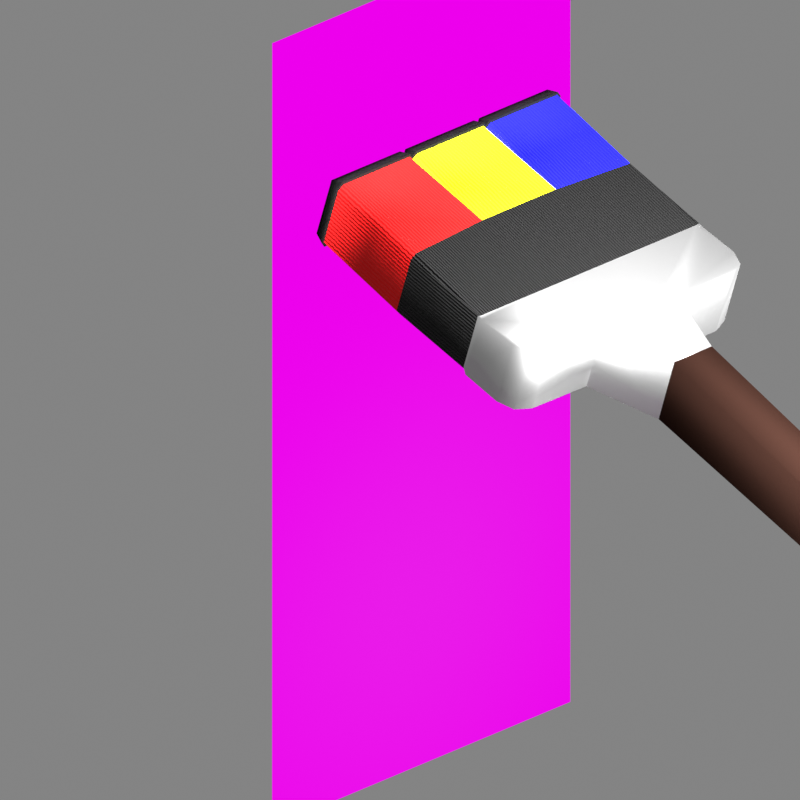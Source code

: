 # Source: Brush.blend  (saved by Blender 2.83.18; exported with 4.5.12 LTS)
import bpy
from mathutils import Matrix  # noqa: F401  (used for matrix-valued properties, if any)

bpy.ops.wm.read_factory_settings(use_empty=True)
scene = bpy.context.scene
scene.name = 'Scene'

# ---- collections
col_scene = bpy.data.collections.new('Scene'); scene.collection.children.link(col_scene)
col_objects = bpy.data.collections.new('Objects'); scene.collection.children.link(col_objects)
col_reference = bpy.data.collections.new('Reference'); scene.collection.children.link(col_reference)
col_archive = bpy.data.collections.new('Archive'); scene.collection.children.link(col_archive)

# ---- images (referenced by path relative to the original .blend; pixels are not part of the script)
import os
ASSET_DIR = os.environ.get("B2B_ASSET_DIR", "")  # directory of the original .blend (textures are referenced by path, not embedded)
HERE = os.path.dirname(os.path.abspath(__file__))  # packed textures are extracted next to this script under _unpacked/

def load_image(name, relpath, width, height, colorspace="sRGB"):
    """Load a texture the original file referenced (path relative to the .blend, or extracted next to this script)."""
    p = next((c for c in (os.path.join(HERE, relpath), os.path.join(ASSET_DIR, relpath)) if relpath and os.path.exists(c)), "")
    if p:
        img = bpy.data.images.load(p, check_existing=True)
        img.name = name
    else:  # same state as the original file: an image datablock whose file is absent (Cycles renders it pink)
        img = bpy.data.images.new(name, width, height)
        img.source = "FILE"
        img.filepath = "//" + (relpath or name)
    img.colorspace_settings.name = colorspace
    return img
img_splatter = load_image('splatter', 'textures/splatter.png', 1024, 1024, 'sRGB')
img_colors_png = load_image('colors.png', 'textures/colors.png', 1024, 1024, 'sRGB')

# ---- materials (node trees are filled in below, after node groups)
mat_handle = bpy.data.materials.new('Handle')
mat_handle.diffuse_color = (0.8, 0.1806, 0.03364, 1.0)
mat_connector = bpy.data.materials.new('Connector')
mat_connector.metallic = 0.7
mat_brush_base = bpy.data.materials.new('Brush.Base')
mat_brush_base.diffuse_color = (0.02365, 0.02365, 0.02365, 1.0)
mat_brush_base.roughness = 1.0
mat_brush_red = bpy.data.materials.new('Brush.Red')
mat_brush_red.diffuse_color = (0.8, 0.0008699, 0.0, 1.0)
mat_brush_red.roughness = 1.0
mat_brush_yellow = bpy.data.materials.new('Brush.Yellow')
mat_brush_yellow.diffuse_color = (0.7926, 0.8, 0.002282, 1.0)
mat_brush_yellow.roughness = 1.0
mat_brush_blue = bpy.data.materials.new('Brush.Blue')
mat_brush_blue.diffuse_color = (0.002544, 0.0, 0.8, 1.0)
mat_brush_blue.roughness = 1.0
mat_canvas = bpy.data.materials.new('Canvas')
mat_canvas.alpha_threshold = 0.6812
mat_canvas.diffuse_color = (1.0, 1.0, 1.0, 1.0)

# ---- material node trees
mat_handle.use_nodes = True; mat_handle.node_tree.nodes.clear()
_N = mat_handle.node_tree.nodes; _L = mat_handle.node_tree.links
n0 = _N.new('ShaderNodeBsdfPrincipled'); n0.name = 'Principled BSDF'; n0.location = (10, 300)
n0.distribution = 'GGX'
n0.subsurface_method = 'BURLEY'
n0.inputs[0].default_value = (0.01066, 0.004704, 0.003405, 1.0)
n0.inputs[2].default_value = 1.0
n0.inputs[3].default_value = 1.45
n0.inputs[13].default_value = 0.0
n0.inputs[27].default_value = (0.0, 0.0, 0.0, 1.0)
n0.inputs[28].default_value = 1.0
n1 = _N.new('ShaderNodeOutputMaterial'); n1.name = 'Material Output'; n1.location = (300, 300)
n1.target = 'CYCLES'
n2 = _N.new('ShaderNodeOutputMaterial'); n2.name = 'Material Output.001'; n2.location = (0, 0)
n2.target = 'EEVEE'
n3 = _N.new('ShaderNodeMixShader'); n3.name = 'Mix Shader'; n3.location = (0, 0)
n3.label = 'Disable Shadow'
n3.hide = True
n4 = _N.new('ShaderNodeLightPath'); n4.name = 'Light Path'; n4.location = (0, 0)
n4.hide = True
n5 = _N.new('ShaderNodeBsdfTransparent'); n5.name = 'Transparent BSDF'; n5.location = (0, 0)
n5.hide = True
_L.new(n0.outputs[0], n1.inputs[0])
_L.new(n0.outputs[0], n3.inputs[1])
_L.new(n3.outputs[0], n2.inputs[0])
_L.new(n4.outputs[1], n3.inputs[0])
_L.new(n5.outputs[0], n3.inputs[2])
n1.is_active_output = True
mat_connector.use_nodes = True; mat_connector.node_tree.nodes.clear()
_N = mat_connector.node_tree.nodes; _L = mat_connector.node_tree.links
n0 = _N.new('ShaderNodeBsdfPrincipled'); n0.name = 'Principled BSDF'; n0.location = (10, 300)
n0.distribution = 'GGX'
n0.subsurface_method = 'BURLEY'
n0.inputs[1].default_value = 1.0
n0.inputs[3].default_value = 1.45
n0.inputs[27].default_value = (0.0, 0.0, 0.0, 1.0)
n0.inputs[28].default_value = 1.0
n1 = _N.new('ShaderNodeOutputMaterial'); n1.name = 'Material Output'; n1.location = (300, 300)
n1.target = 'CYCLES'
n2 = _N.new('ShaderNodeOutputMaterial'); n2.name = 'Material Output.001'; n2.location = (0, 0)
n2.target = 'EEVEE'
n3 = _N.new('ShaderNodeMixShader'); n3.name = 'Mix Shader'; n3.location = (0, 0)
n3.label = 'Disable Shadow'
n3.hide = True
n4 = _N.new('ShaderNodeLightPath'); n4.name = 'Light Path'; n4.location = (0, 0)
n4.hide = True
n5 = _N.new('ShaderNodeBsdfTransparent'); n5.name = 'Transparent BSDF'; n5.location = (0, 0)
n5.hide = True
_L.new(n0.outputs[0], n1.inputs[0])
_L.new(n0.outputs[0], n3.inputs[1])
_L.new(n3.outputs[0], n2.inputs[0])
_L.new(n4.outputs[1], n3.inputs[0])
_L.new(n5.outputs[0], n3.inputs[2])
n1.is_active_output = True
mat_brush_base.use_nodes = True; mat_brush_base.node_tree.nodes.clear()
_N = mat_brush_base.node_tree.nodes; _L = mat_brush_base.node_tree.links
n0 = _N.new('ShaderNodeBsdfPrincipled'); n0.name = 'Principled BSDF'; n0.location = (74, 125)
n0.distribution = 'GGX'
n0.subsurface_method = 'BURLEY'
n0.inputs[0].default_value = (0.004043, 0.004043, 0.004043, 1.0)
n0.inputs[2].default_value = 0.9
n0.inputs[3].default_value = 1.45
n0.inputs[27].default_value = (0.0, 0.0, 0.0, 1.0)
n0.inputs[28].default_value = 1.0
n1 = _N.new('ShaderNodeTexCoord'); n1.name = 'Texture Coordinate'; n1.location = (-800, -140)
n2 = _N.new('ShaderNodeTexWave'); n2.name = 'Wave Texture'; n2.location = (-320, -140)
n2.bands_direction = 'Y'
n2.inputs[1].default_value = 72.0
n2.inputs[2].default_value = 1.0
n2.inputs[5].default_value = 0.0
n3 = _N.new('ShaderNodeMapping'); n3.name = 'Mapping'; n3.location = (-600, -140)
n3.width = 240
n4 = _N.new('ShaderNodeBump'); n4.name = 'Bump'; n4.location = (-120, -260)
n4.inputs[1].default_value = 1.0
n4.inputs[2].default_value = 1.0
n5 = _N.new('ShaderNodeOutputMaterial'); n5.name = 'Material Output'; n5.location = (360, 120)
n5.target = 'CYCLES'
n6 = _N.new('ShaderNodeOutputMaterial'); n6.name = 'Material Output.001'; n6.location = (0, 0)
n6.target = 'EEVEE'
n7 = _N.new('ShaderNodeMixShader'); n7.name = 'Mix Shader'; n7.location = (0, 0)
n7.label = 'Disable Shadow'
n7.hide = True
n8 = _N.new('ShaderNodeLightPath'); n8.name = 'Light Path'; n8.location = (0, 0)
n8.hide = True
n9 = _N.new('ShaderNodeBsdfTransparent'); n9.name = 'Transparent BSDF'; n9.location = (0, 0)
n9.hide = True
_L.new(n3.outputs[0], n2.inputs[0])
_L.new(n1.outputs[2], n3.inputs[0])
_L.new(n2.outputs[1], n4.inputs[3])
_L.new(n4.outputs[0], n0.inputs[5])
_L.new(n0.outputs[0], n5.inputs[0])
_L.new(n0.outputs[0], n7.inputs[1])
_L.new(n7.outputs[0], n6.inputs[0])
_L.new(n8.outputs[1], n7.inputs[0])
_L.new(n9.outputs[0], n7.inputs[2])
n5.is_active_output = True
mat_brush_red.use_nodes = True; mat_brush_red.node_tree.nodes.clear()
_N = mat_brush_red.node_tree.nodes; _L = mat_brush_red.node_tree.links
n0 = _N.new('ShaderNodeBsdfPrincipled'); n0.name = 'Principled BSDF'; n0.location = (10, 300)
n0.distribution = 'GGX'
n0.subsurface_method = 'BURLEY'
n0.inputs[0].default_value = (1.0, 0.0, 0.0, 1.0)
n0.inputs[2].default_value = 0.9
n0.inputs[3].default_value = 1.45
n0.inputs[27].default_value = (0.0, 0.0, 0.0, 1.0)
n0.inputs[28].default_value = 1.0
n1 = _N.new('ShaderNodeTexCoord'); n1.name = 'Texture Coordinate'; n1.location = (-860, 20)
n2 = _N.new('ShaderNodeTexWave'); n2.name = 'Wave Texture'; n2.location = (-380, 20)
n2.bands_direction = 'Y'
n2.inputs[1].default_value = 72.0
n2.inputs[2].default_value = 1.0
n2.inputs[5].default_value = 0.0
n3 = _N.new('ShaderNodeMapping'); n3.name = 'Mapping'; n3.location = (-680, 20)
n3.width = 240
n3.inputs[3].default_value = (0.39, 0.39, 0.39)
n4 = _N.new('ShaderNodeBump'); n4.name = 'Bump'; n4.location = (-180, -100)
n4.inputs[0].default_value = 0.3
n4.inputs[1].default_value = 1.0
n4.inputs[2].default_value = 1.0
n5 = _N.new('ShaderNodeOutputMaterial'); n5.name = 'Material Output'; n5.location = (300, 300)
n5.target = 'CYCLES'
n6 = _N.new('ShaderNodeOutputMaterial'); n6.name = 'Material Output.001'; n6.location = (0, 0)
n6.target = 'EEVEE'
n7 = _N.new('ShaderNodeMixShader'); n7.name = 'Mix Shader'; n7.location = (0, 0)
n7.label = 'Disable Shadow'
n7.hide = True
n8 = _N.new('ShaderNodeLightPath'); n8.name = 'Light Path'; n8.location = (0, 0)
n8.hide = True
n9 = _N.new('ShaderNodeBsdfTransparent'); n9.name = 'Transparent BSDF'; n9.location = (0, 0)
n9.hide = True
_L.new(n0.outputs[0], n5.inputs[0])
_L.new(n3.outputs[0], n2.inputs[0])
_L.new(n1.outputs[2], n3.inputs[0])
_L.new(n2.outputs[1], n4.inputs[3])
_L.new(n4.outputs[0], n0.inputs[5])
_L.new(n0.outputs[0], n7.inputs[1])
_L.new(n7.outputs[0], n6.inputs[0])
_L.new(n8.outputs[1], n7.inputs[0])
_L.new(n9.outputs[0], n7.inputs[2])
n5.is_active_output = True
mat_brush_yellow.use_nodes = True; mat_brush_yellow.node_tree.nodes.clear()
_N = mat_brush_yellow.node_tree.nodes; _L = mat_brush_yellow.node_tree.links
n0 = _N.new('ShaderNodeTexCoord'); n0.name = 'Texture Coordinate'; n0.location = (-860, 20)
n1 = _N.new('ShaderNodeTexWave'); n1.name = 'Wave Texture'; n1.location = (-380, 20)
n1.bands_direction = 'Y'
n1.inputs[1].default_value = 72.0
n1.inputs[2].default_value = 1.0
n1.inputs[5].default_value = 0.0
n2 = _N.new('ShaderNodeMapping'); n2.name = 'Mapping'; n2.location = (-680, 20)
n2.width = 240
n2.inputs[3].default_value = (0.39, 0.39, 0.39)
n3 = _N.new('ShaderNodeBsdfPrincipled'); n3.name = 'Principled BSDF'; n3.location = (20, 300)
n3.distribution = 'GGX'
n3.subsurface_method = 'BURLEY'
n3.inputs[0].default_value = (0.8, 0.8, 0.0, 1.0)
n3.inputs[2].default_value = 0.9
n3.inputs[3].default_value = 1.45
n3.inputs[27].default_value = (0.0, 0.0, 0.0, 1.0)
n3.inputs[28].default_value = 1.0
n4 = _N.new('ShaderNodeBump'); n4.name = 'Bump'; n4.location = (-180, -100)
n4.inputs[0].default_value = 0.3
n4.inputs[1].default_value = 1.0
n4.inputs[2].default_value = 1.0
n5 = _N.new('ShaderNodeOutputMaterial'); n5.name = 'Material Output'; n5.location = (300, 300)
n5.target = 'CYCLES'
n6 = _N.new('ShaderNodeOutputMaterial'); n6.name = 'Material Output.001'; n6.location = (0, 0)
n6.target = 'EEVEE'
n7 = _N.new('ShaderNodeMixShader'); n7.name = 'Mix Shader'; n7.location = (0, 0)
n7.label = 'Disable Shadow'
n7.hide = True
n8 = _N.new('ShaderNodeLightPath'); n8.name = 'Light Path'; n8.location = (0, 0)
n8.hide = True
n9 = _N.new('ShaderNodeBsdfTransparent'); n9.name = 'Transparent BSDF'; n9.location = (0, 0)
n9.hide = True
_L.new(n3.outputs[0], n5.inputs[0])
_L.new(n2.outputs[0], n1.inputs[0])
_L.new(n0.outputs[2], n2.inputs[0])
_L.new(n1.outputs[1], n4.inputs[3])
_L.new(n4.outputs[0], n3.inputs[5])
_L.new(n3.outputs[0], n7.inputs[1])
_L.new(n7.outputs[0], n6.inputs[0])
_L.new(n8.outputs[1], n7.inputs[0])
_L.new(n9.outputs[0], n7.inputs[2])
n5.is_active_output = True
mat_brush_blue.use_nodes = True; mat_brush_blue.node_tree.nodes.clear()
_N = mat_brush_blue.node_tree.nodes; _L = mat_brush_blue.node_tree.links
n0 = _N.new('ShaderNodeOutputMaterial'); n0.name = 'Material Output'; n0.location = (300, 70)
n0.target = 'CYCLES'
n1 = _N.new('ShaderNodeBsdfPrincipled'); n1.name = 'Principled BSDF'; n1.location = (10, 300)
n1.distribution = 'GGX'
n1.subsurface_method = 'BURLEY'
n1.inputs[0].default_value = (0.0, 0.0, 1.0, 1.0)
n1.inputs[2].default_value = 0.9
n1.inputs[3].default_value = 1.45
n1.inputs[27].default_value = (0.0, 0.0, 0.0, 1.0)
n1.inputs[28].default_value = 1.0
n2 = _N.new('ShaderNodeTexCoord'); n2.name = 'Texture Coordinate'; n2.location = (-880, 40)
n3 = _N.new('ShaderNodeTexWave'); n3.name = 'Wave Texture'; n3.location = (-400, 40)
n3.bands_direction = 'Y'
n3.inputs[1].default_value = 72.0
n3.inputs[2].default_value = 1.0
n3.inputs[5].default_value = 0.0
n4 = _N.new('ShaderNodeMapping'); n4.name = 'Mapping'; n4.location = (-700, 40)
n4.width = 240
n4.inputs[3].default_value = (0.39, 0.39, 0.39)
n5 = _N.new('ShaderNodeBump'); n5.name = 'Bump'; n5.location = (-200, -100)
n5.inputs[0].default_value = 0.3
n5.inputs[1].default_value = 1.0
n5.inputs[2].default_value = 1.0
n6 = _N.new('ShaderNodeOutputMaterial'); n6.name = 'Material Output.001'; n6.location = (0, 0)
n6.target = 'EEVEE'
n7 = _N.new('ShaderNodeMixShader'); n7.name = 'Mix Shader'; n7.location = (0, 0)
n7.label = 'Disable Shadow'
n7.hide = True
n8 = _N.new('ShaderNodeLightPath'); n8.name = 'Light Path'; n8.location = (0, 0)
n8.hide = True
n9 = _N.new('ShaderNodeBsdfTransparent'); n9.name = 'Transparent BSDF'; n9.location = (0, 0)
n9.hide = True
_L.new(n1.outputs[0], n0.inputs[0])
_L.new(n4.outputs[0], n3.inputs[0])
_L.new(n2.outputs[2], n4.inputs[0])
_L.new(n3.outputs[1], n5.inputs[3])
_L.new(n5.outputs[0], n1.inputs[5])
_L.new(n1.outputs[0], n7.inputs[1])
_L.new(n7.outputs[0], n6.inputs[0])
_L.new(n8.outputs[1], n7.inputs[0])
_L.new(n9.outputs[0], n7.inputs[2])
n0.is_active_output = True
mat_canvas.use_nodes = True; mat_canvas.node_tree.nodes.clear()
_N = mat_canvas.node_tree.nodes; _L = mat_canvas.node_tree.links
n0 = _N.new('ShaderNodeTexCoord'); n0.name = 'Texture Coordinate.002'; n0.location = (-1260, 577)
n1 = _N.new('ShaderNodeMapping'); n1.name = 'Mapping.001'; n1.location = (-1070, 634)
n1.width = 240
n2 = _N.new('ShaderNodeTexImage'); n2.name = 'Image Texture'; n2.location = (-780, 880)
n2.image = img_splatter
n2.interpolation = 'Cubic'
n2.extension = 'CLIP'
n3 = _N.new('ShaderNodeTexImage'); n3.name = 'Image Texture.001'; n3.location = (-780, 580)
n3.image = img_colors_png
n3.interpolation = 'Cubic'
n4 = _N.new('ShaderNodeEmission'); n4.name = 'Emission'; n4.location = (-500, 580)
n4.inputs[1].default_value = 0.6
n5 = _N.new('ShaderNodeBsdfTransparent'); n5.name = 'Transparent BSDF'; n5.location = (-500, 420)
n6 = _N.new('ShaderNodeMixShader'); n6.name = 'Mix Shader'; n6.location = (-260, 580)
n7 = _N.new('ShaderNodeOutputMaterial'); n7.name = 'Material Output'; n7.location = (-60, 580)
n7.target = 'CYCLES'
n8 = _N.new('ShaderNodeOutputMaterial'); n8.name = 'Material Output.001'; n8.location = (0, 0)
n8.target = 'EEVEE'
n9 = _N.new('ShaderNodeMixShader'); n9.name = 'Mix Shader.001'; n9.location = (0, 0)
n9.label = 'Disable Shadow'
n9.hide = True
n10 = _N.new('ShaderNodeLightPath'); n10.name = 'Light Path'; n10.location = (0, 0)
n10.hide = True
n11 = _N.new('ShaderNodeBsdfTransparent'); n11.name = 'Transparent BSDF.001'; n11.location = (0, 0)
n11.hide = True
_L.new(n1.outputs[0], n2.inputs[0])
_L.new(n0.outputs[2], n1.inputs[0])
_L.new(n1.outputs[0], n3.inputs[0])
_L.new(n6.outputs[0], n7.inputs[0])
_L.new(n4.outputs[0], n6.inputs[1])
_L.new(n5.outputs[0], n6.inputs[2])
_L.new(n3.outputs[0], n4.inputs[0])
_L.new(n2.outputs[0], n6.inputs[0])
_L.new(n6.outputs[0], n9.inputs[1])
_L.new(n9.outputs[0], n8.inputs[0])
_L.new(n10.outputs[1], n9.inputs[0])
_L.new(n11.outputs[0], n9.inputs[2])
n7.is_active_output = True

# ---- world
world_world = bpy.data.worlds.new('World'); scene.world = world_world
world_world.use_nodes = True; world_world.node_tree.nodes.clear()
_N = world_world.node_tree.nodes; _L = world_world.node_tree.links
n0 = _N.new('ShaderNodeOutputWorld'); n0.name = 'World Output'; n0.location = (300, 300)
n1 = _N.new('ShaderNodeBackground'); n1.name = 'Background'; n1.location = (10, 300)
n1.inputs[0].default_value = (0.1622, 0.1622, 0.1622, 1.0)
_L.new(n1.outputs[0], n0.inputs[0])
n0.is_active_output = True
world_world.color = (0.05088, 0.05088, 0.05088)
world_world.use_sun_shadow = False
world_world.sun_shadow_jitter_overblur = 0.0

# ---- cameras
cam_camera_001 = bpy.data.cameras.new('Camera.001')
cam_camera_001.type = 'ORTHO'
cam_camera_001.ortho_scale = 8.0

# ---- lights
light_light_001 = bpy.data.lights.new('Light.001', 'AREA')
light_light_001.transmission_factor = 0.0
light_light_001.use_custom_distance = True
light_light_001.cutoff_distance = 8.65
light_light_001.energy = 2356.0
light_light_001.shadow_soft_size = 8.759
light_light_001.shadow_maximum_resolution = 0.006
light_light_001.use_absolute_resolution = True
light_light_001.shape = 'RECTANGLE'
light_light_001.size = 8.759
light_light_001.size_y = 4.099

# ---- meshes
me_cube = bpy.data.meshes.new('Cube')
me_cube.from_pydata([(-3.032, -0.32, -0.32), (-3.037, -0.32, 0.4384), (-3.032, 0.32, -0.32), (-3.037, 0.32, 0.4384), (0.5087, -0.32, -0.32), (0.5087, -0.32, 0.32), (0.5087, 0.32, -0.32), (0.5087, 0.32, 0.32), (-5.0, 0.6333, -0.4), (-5.0, -0.6333, -0.4), (-4.998, -0.6333, 0.3315), (-4.998, 0.6333, 0.3315), (-5.0, -1.9, -0.3384), (-5.0, -1.838, -0.4), (-4.938, -1.9, -0.4), (-4.998, -1.838, 0.3315), (-5.0, -1.9, 0.3384), (-4.936, -1.9, 0.3348), (-5.0, 1.9, 0.3384), (-4.998, 1.838, 0.3315), (-4.936, 1.9, 0.3348), (-5.0, 1.838, -0.4), (-5.0, 1.9, -0.3384), (-4.938, 1.9, -0.4), (-6.342, 0.6333, -0.4312), (-6.342, -0.6333, -0.4312), (-6.342, -0.6333, 0.3688), (-6.342, 0.6333, 0.3688), (-6.268, -1.9, -0.3696), (-6.268, 1.838, 0.3688), (-6.268, 1.838, -0.4312), (-6.268, 1.9, -0.3696), (-4.024, -0.2317, 0.3846), (-4.024, -0.646, 0.3846), (-4.024, 0.2317, 0.3846), (-4.024, 0.646, 0.3846), (-4.022, 0.2317, -0.3741), (-4.022, -0.2317, -0.3741), (-4.022, 0.646, -0.3919), (-4.022, -0.646, -0.3919), (-4.024, -1.578, -0.3829), (-4.347, -1.9, -0.387), (-4.119, -1.806, -0.3828), (-4.346, -1.9, 0.367), (-4.024, -1.578, 0.3846), (-4.118, -1.806, 0.3794), (-4.024, 1.578, 0.3846), (-4.346, 1.9, 0.367), (-4.118, 1.806, 0.3794), (-4.347, 1.9, -0.387), (-4.024, 1.578, -0.3829), (-4.119, 1.806, -0.3828), (-6.375, 0.6333, -0.3741), (-6.375, -0.6333, -0.3741), (-6.375, -0.6333, 0.3027), (-6.375, 0.6333, 0.3027), (-6.268, -1.838, -0.4312), (-6.268, -1.838, 0.3688), (-6.268, -1.9, 0.3072), (-6.268, 1.9, 0.3072), (-7.676, -0.5732, -0.3987), (-7.676, -0.5732, 0.4013), (-7.676, 0.5732, 0.4013), (-7.674, 0.6333, -0.3371), (-7.676, 0.5732, -0.3987), (-7.676, 0.6934, -0.3987), (-7.674, 0.6333, 0.3397), (-7.676, 0.6934, 0.4013), (-7.674, 1.838, 0.4013), (-7.674, 1.9, 0.3397), (-7.674, 1.9, -0.3371), (-7.674, 1.838, -0.3987), (-7.674, -0.6333, 0.3397), (-7.676, -0.6934, 0.4013), (-7.674, -0.6333, -0.3371), (-7.676, -0.6934, -0.3987), (-7.674, -1.838, -0.3987), (-7.674, -1.9, -0.3371), (-7.674, -1.9, 0.3397), (-7.674, -1.838, 0.4013), (-7.689, -0.5844, -0.4273), (-7.687, -0.6622, -0.3476), (-7.862, -0.587, -0.3535), (-7.862, -0.587, 0.3535), (-7.687, -0.6622, 0.3501), (-7.689, -0.5844, 0.4298), (-7.862, 0.587, 0.3535), (-7.689, 0.5844, 0.4298), (-7.687, 0.6622, 0.3501), (-7.862, 0.587, -0.3535), (-7.687, 0.6622, -0.3476), (-7.689, 0.5844, -0.4273), (-7.689, 0.6823, -0.4273), (-7.687, 0.6045, -0.3476), (-7.862, 0.6797, -0.3536), (-7.862, 0.6797, 0.3536), (-7.687, 0.6045, 0.3501), (-7.689, 0.6823, 0.4298), (-7.862, 1.854, 0.3536), (-7.687, 1.849, 0.43), (-7.687, 1.929, 0.3504), (-7.862, 1.854, -0.3536), (-7.687, 1.929, -0.3479), (-7.687, 1.849, -0.4275), (-7.689, -0.6823, 0.4298), (-7.687, -0.6045, 0.3501), (-7.862, -0.6797, 0.3536), (-7.862, -0.6797, -0.3536), (-7.687, -0.6045, -0.3476), (-7.689, -0.6823, -0.4273), (-7.862, -1.854, -0.3536), (-7.687, -1.849, -0.4275), (-7.687, -1.929, -0.3479), (-7.862, -1.854, 0.3536), (-7.687, -1.929, 0.3504), (-7.687, -1.849, 0.43), (-7.009, -0.6634, -0.415), (-7.025, -0.6333, -0.3556), (-7.009, -0.6634, 0.385), (-7.025, -0.6333, 0.3212), (-6.971, -1.9, -0.3534), (-6.971, -1.838, -0.415), (-6.971, -1.838, 0.385), (-6.971, -1.9, 0.3234), (-7.009, 0.6634, 0.385), (-7.025, 0.6333, 0.3212), (-7.009, 0.6634, -0.415), (-6.971, 1.9, 0.3234), (-6.971, 1.838, 0.385), (-6.971, 1.838, -0.415), (-6.971, 1.9, -0.3534), (-7.009, -0.6033, 0.385), (-7.009, -0.6033, -0.415), (-7.009, 0.6033, 0.385), (-7.009, 0.6033, -0.415), (-7.025, 0.6333, -0.3556)], [], [(0, 1, 33, 39), (2, 3, 7, 6), (6, 7, 5, 4), (4, 5, 1, 0), (2, 6, 4, 0), (7, 3, 1, 5), (3, 2, 38, 35), (1, 3, 34, 32), (2, 0, 37, 36), (38, 36, 8, 21, 23, 49, 51, 50), (33, 32, 10, 15, 17, 43, 45, 44), (9, 13, 56, 25), (11, 19, 29, 27), (15, 10, 26, 57), (21, 8, 24, 30), (11, 34, 35, 46, 48, 47, 20, 19), (1, 32, 33), (18, 22, 31, 59), (2, 36, 38), (9, 37, 39, 40, 42, 41, 14, 13), (8, 9, 25, 24), (10, 11, 27, 26), (12, 13, 14), (15, 16, 17), (18, 19, 20), (21, 22, 23), (31, 22, 21, 30), (29, 19, 18, 59), (12, 28, 56, 13), (58, 16, 15, 57), (12, 16, 58, 28), (39, 37, 0), (32, 34, 11, 10), (35, 38, 50, 46), (36, 37, 9, 8), (35, 34, 3), (41, 43, 17, 16, 12, 14), (47, 49, 23, 22, 18, 20), (40, 44, 45, 42), (42, 45, 43, 41), (46, 50, 51, 48), (48, 51, 49, 47), (39, 33, 44, 40), (135, 63, 66, 125), (132, 60, 64, 134), (133, 62, 61, 131), (121, 76, 75, 116), (118, 73, 79, 122), (126, 65, 71, 129), (123, 78, 77, 120), (117, 74, 72, 119), (130, 70, 69, 127), (128, 68, 67, 124), (64, 60, 80, 91), (63, 64, 91, 90), (63, 66, 96, 93), (79, 73, 104, 115), (73, 72, 105, 104), (76, 77, 112, 111), (66, 67, 97, 96), (66, 63, 90, 88), (71, 65, 92, 103), (77, 78, 114, 112), (60, 74, 81, 80), (70, 71, 103, 102), (62, 66, 88, 87), (61, 62, 87, 85), (69, 70, 102, 100), (74, 75, 109, 108), (131, 61, 72, 119), (132, 25, 53, 117), (125, 66, 62, 133), (134, 64, 63, 135), (75, 76, 111, 109), (74, 72, 84, 81), (65, 63, 93, 92), (78, 79, 115, 114), (124, 67, 66, 125), (126, 24, 52, 135), (127, 69, 68, 128), (129, 71, 70, 130), (67, 68, 99, 97), (68, 69, 100, 99), (72, 61, 85, 84), (72, 74, 108, 105), (116, 75, 74, 117), (118, 26, 54, 119), (120, 77, 76, 121), (122, 79, 78, 123), (94, 95, 98, 101), (106, 107, 110, 113), (82, 83, 86, 89), (81, 82, 80), (84, 85, 83), (87, 88, 86), (90, 91, 89), (93, 94, 92), (96, 97, 95), (99, 100, 98), (102, 103, 101), (105, 106, 104), (108, 109, 107), (111, 112, 110), (114, 115, 113), (83, 82, 81, 84), (86, 83, 85, 87), (89, 86, 88, 90), (82, 89, 91, 80), (95, 94, 93, 96), (98, 95, 97, 99), (101, 98, 100, 102), (94, 101, 103, 92), (107, 106, 105, 108), (110, 107, 109, 111), (113, 110, 112, 114), (106, 113, 115, 104), (57, 122, 123, 58), (28, 120, 121, 56), (73, 118, 119, 72), (25, 116, 117, 53), (53, 117, 119, 54), (58, 123, 120, 28), (26, 118, 122, 57), (56, 121, 116, 25), (30, 129, 130, 31), (59, 127, 128, 29), (65, 126, 135, 63), (27, 124, 125, 55), (29, 128, 124, 27), (31, 130, 127, 59), (55, 125, 135, 52), (24, 126, 129, 30), (24, 134, 135, 52), (55, 125, 133, 27), (60, 132, 117, 74), (26, 131, 119, 54), (27, 133, 131, 26), (25, 132, 134, 24)])
me_cube.polygons.foreach_set('use_smooth', [True] * 138)
me_cube.polygons.foreach_set('material_index', [1, 0, 0, 0, 0, 0, 1, 1, 1, 1, 1, 2, 2, 2, 2, 1, 1, 2, 1, 1, 2, 2, 1, 1, 1, 1, 2, 2, 2, 2, 2, 1, 1, 1, 1, 1, 1, 1, 1, 1, 1, 1, 1, 4, 4, 4, 3, 3, 5, 3, 3, 5, 5, 2, 2, 2, 2, 2, 2, 2, 2, 2, 2, 2, 2, 2, 2, 2, 2, 4, 4, 4, 4, 2, 2, 2, 2, 5, 5, 5, 5, 2, 2, 2, 2, 3, 3, 3, 3, 2, 2, 2, 2, 2, 2, 2, 2, 2, 2, 2, 2, 2, 2, 2, 2, 2, 2, 2, 2, 2, 2, 2, 2, 2, 2, 2, 3, 3, 3, 3, 3, 3, 3, 3, 5, 5, 5, 5, 5, 5, 5, 5, 4, 4, 4, 4, 4, 4])
_uv = me_cube.uv_layers.new(name='UVMap')
_uv.uv.foreach_set('vector', [0.375, 1.0, 0.625, 1.0, 0.625, 1.0, 0.375, 1.0, 0.375, 0.25, 0.625, 0.25, 0.625, 0.5, 0.375, 0.5, 0.375, 0.5, 0.625, 0.5, 0.625, 0.75, 0.375, 0.75, 0.375, 0.75, 0.625, 0.75, 0.625, 1.0, 0.375, 1.0, 0.125, 0.5, 0.375, 0.5, 0.375, 0.75, 0.125, 0.75, 0.625, 0.5, 0.875, 0.5, 0.875, 0.75, 0.625, 0.75, 0.625, 0.25, 0.375, 0.25, 0.375, 0.25, 0.625, 0.25, 0.875, 0.75, 0.875, 0.5, 0.875, 0.5, 0.875, 0.75, 0.125, 0.5, 0.125, 0.75, 0.125, 0.75, 0.125, 0.5, 0.125, 0.5, 0.125, 0.5, 0.125, 0.5, 0.125, 0.5, 0.125, 0.5, 0.125, 0.5, 0.2917, 0.3333, 0.125, 0.5, 0.875, 0.75, 0.875, 0.75, 0.875, 0.75, 0.875, 0.75, 0.875, 0.75, 0.875, 0.75, 0.7072, 0.9167, 0.875, 0.75, 0.0004122, 0.7174, 0.0004119, 0.5844, 0.9948, 0.5844, 0.9948, 0.7174, 0.0004124, 0.2174, 0.0004123, 0.08438, 0.9948, 0.08438, 0.9948, 0.2174, 0.0004118, 0.4904, 0.0004119, 0.3573, 0.9948, 0.3573, 0.9948, 0.4904, 0.0004122, 0.9904, 0.0004119, 0.8573, 0.9948, 0.8573, 0.9948, 0.9904, 0.875, 0.5, 0.875, 0.5, 0.875, 0.5, 0.875, 0.5, 0.7072, 0.3333, 0.875, 0.5, 0.875, 0.5, 0.875, 0.5, 0.875, 0.75, 0.875, 0.75, 0.875, 0.75, 0.0004124, 0.07476, 0.0004124, 2.573e-05, 0.9948, 2.572e-05, 0.9948, 0.07476, 0.125, 0.5, 0.125, 0.5, 0.125, 0.5, 0.125, 0.75, 0.125, 0.75, 0.125, 0.75, 0.125, 0.75, 0.2917, 0.9167, 0.125, 0.75, 0.125, 0.75, 0.125, 0.75, 0.0004119, 0.8573, 0.0004122, 0.7174, 0.9948, 0.7174, 0.9948, 0.8573, 0.0004119, 0.3573, 0.0004124, 0.2174, 0.9948, 0.2174, 0.9948, 0.3573, 0.3943, 1.0, 0.375, 1.0, 0.375, 1.0, 0.875, 0.75, 0.875, 0.75, 0.875, 0.75, 0.6057, 0.25, 0.625, 0.25, 0.625, 0.25, 0.125, 0.5, 0.125, 0.5, 0.125, 0.5, 0.9948, 1.0, 0.0004122, 1.0, 0.0004122, 0.9904, 0.9948, 0.9904, 0.9948, 0.08438, 0.0004123, 0.08438, 0.0004124, 0.07476, 0.9948, 0.07476, 0.0004118, 0.5747, 0.9948, 0.5747, 0.9948, 0.5844, 0.0004119, 0.5844, 0.9948, 0.5, 0.0004116, 0.5, 0.0004118, 0.4904, 0.9948, 0.4904, 0.0004118, 0.5747, 0.0004116, 0.5, 0.9948, 0.5, 0.9948, 0.5747, 0.125, 0.75, 0.125, 0.75, 0.125, 0.75, 0.875, 0.75, 0.875, 0.5, 0.875, 0.5, 0.875, 0.75, 0.625, 0.25, 0.375, 0.25, 0.375, 0.25, 0.625, 0.25, 0.125, 0.5, 0.125, 0.75, 0.125, 0.75, 0.125, 0.5, 0.875, 0.5, 0.875, 0.5, 0.875, 0.5, 0.375, 1.0, 0.625, 1.0, 0.625, 1.0, 0.6057, 1.0, 0.3943, 1.0, 0.375, 1.0, 0.625, 0.25, 0.375, 0.25, 0.375, 0.25, 0.3943, 0.25, 0.6057, 0.25, 0.625, 0.25, 0.375, 1.0, 0.625, 1.0, 0.7072, 0.9167, 0.2917, 0.9167, 0.2917, 0.9167, 0.7072, 0.9167, 0.625, 1.0, 0.375, 1.0, 0.625, 0.25, 0.375, 0.25, 0.2917, 0.3333, 0.7072, 0.3333, 0.7072, 0.3333, 0.2917, 0.3333, 0.375, 0.25, 0.625, 0.25, 0.375, 1.0, 0.625, 1.0, 0.625, 1.0, 0.375, 1.0, 0.4877, 0.02507, 0.9755, 0.02507, 0.9755, 0.2137, 0.4877, 0.2137, 0.4877, 0.7387, 0.9755, 0.7387, 0.9755, 1.0, 0.4877, 1.0, 0.4877, 0.2387, 0.9755, 0.2387, 0.9755, 0.5, 0.4877, 0.5, 0.4877, 0.7105, 0.9755, 0.7105, 0.9755, 1.0, 0.4877, 1.0, 0.4877, 0.2112, 0.9755, 0.2112, 0.9755, 0.5007, 0.4877, 0.5007, 0.4877, 0.7105, 0.9755, 0.7105, 0.9755, 1.0, 0.4877, 1.0, 0.4877, 0.5222, 0.9755, 0.5222, 0.9755, 0.689, 0.4877, 0.689, 0.4877, 0.02218, 0.9755, 0.02218, 0.9755, 0.189, 0.4877, 0.189, 0.4877, 0.02154, 0.9755, 0.02154, 0.9755, 0.1883, 0.4877, 0.1883, 0.4877, 0.2098, 0.9755, 0.2098, 0.9755, 0.4993, 0.4877, 0.4993, 0.9755, 1.0, 0.9755, 0.7387, 0.9755, 0.7387, 0.9755, 1.0, 0.9755, 0.02507, 0.9755, 0.0, 0.9755, 0.0, 0.9755, 0.02507, 0.9755, 0.6883, 0.9755, 0.5215, 0.9755, 0.5215, 0.9755, 0.6883, 0.9755, 0.5007, 0.9755, 0.2112, 0.9755, 0.2112, 0.9755, 0.5007, 0.9755, 0.2112, 0.9755, 0.189, 0.9755, 0.189, 0.9755, 0.2112, 0.9755, 0.7105, 0.9755, 0.689, 0.9755, 0.689, 0.9755, 0.7105, 0.9755, 0.5215, 0.9755, 0.4993, 0.9755, 0.4993, 0.9755, 0.5215, 0.9755, 0.2137, 0.9755, 0.02507, 0.9755, 0.02507, 0.9755, 0.2137, 0.9755, 1.0, 0.9755, 0.7105, 0.9755, 0.7105, 0.9755, 1.0, 0.9755, 0.689, 0.9755, 0.5222, 0.9755, 0.5222, 0.9755, 0.689, 0.9755, 0.7387, 0.9755, 0.7137, 0.9755, 0.7137, 0.9755, 0.7387, 0.9755, 0.02154, 0.9755, 7.23e-05, 0.9755, 7.23e-05, 0.9755, 0.02154, 0.9755, 0.2387, 0.9755, 0.2137, 0.9755, 0.2137, 0.9755, 0.2387, 0.9755, 0.5, 0.9755, 0.2387, 0.9755, 0.2387, 0.9755, 0.5, 0.9755, 0.1883, 0.9755, 0.02154, 0.9755, 0.02154, 0.9755, 0.1883, 0.9755, 0.02218, 0.9755, 0.0, 0.9755, 0.0, 0.9755, 0.02218, 0.4877, 0.5, 0.9755, 0.5, 0.9755, 0.5251, 0.4877, 0.5251, 0.4877, 0.7387, 0.0, 0.7387, 0.0, 0.7137, 0.4877, 0.7137, 0.4877, 0.2137, 0.9755, 0.2137, 0.9755, 0.2387, 0.4877, 0.2387, 0.4877, 0.0, 0.9755, 0.0, 0.9755, 0.02507, 0.4877, 0.02507, 0.9755, 1.0, 0.9755, 0.7105, 0.9755, 0.7105, 0.9755, 1.0, 0.9755, 0.7137, 0.9755, 0.5251, 0.9755, 0.5251, 0.9755, 0.7137, 0.9755, 0.7105, 0.9755, 0.6883, 0.9755, 0.6883, 0.9755, 0.7105, 0.9755, 0.5222, 0.9755, 0.5007, 0.9755, 0.5007, 0.9755, 0.5222, 0.4877, 0.4993, 0.9755, 0.4993, 0.9755, 0.5215, 0.4877, 0.5215, 0.4877, 0.7105, -5.934e-09, 0.7105, -5.934e-09, 0.6883, 0.4877, 0.6883, 0.4877, 0.1883, 0.9755, 0.1883, 0.9755, 0.2098, 0.4877, 0.2098, 0.4877, 7.23e-05, 0.9755, 7.23e-05, 0.9755, 0.02154, 0.4877, 0.02154, 0.9755, 0.4993, 0.9755, 0.2098, 0.9755, 0.2098, 0.9755, 0.4993, 0.9755, 0.2098, 0.9755, 0.1883, 0.9755, 0.1883, 0.9755, 0.2098, 0.9755, 0.5251, 0.9755, 0.5, 0.9755, 0.5, 0.9755, 0.5251, 0.9755, 0.189, 0.9755, 0.02218, 0.9755, 0.02218, 0.9755, 0.189, 0.4877, 0.0, 0.9755, 0.0, 0.9755, 0.02218, 0.4877, 0.02218, 0.4877, 0.2112, 0.0, 0.2112, 0.0, 0.189, 0.4877, 0.189, 0.4877, 0.689, 0.9755, 0.689, 0.9755, 0.7105, 0.4877, 0.7105, 0.4877, 0.5007, 0.9755, 0.5007, 0.9755, 0.5222, 0.4877, 0.5222, 0.9123, 0.07479, 0.9123, 0.6088, 0.08618, 0.6088, 0.08618, 0.07479, 0.08618, 0.6088, 0.08618, 0.07479, 0.9123, 0.07479, 0.9123, 0.6088, 0.9123, 0.07479, 0.9123, 0.6088, 0.08618, 0.6088, 0.08618, 0.07479, 1.032, 0.06607, 0.9123, 0.07479, 0.9229, -0.03102, 1.032, 0.6175, 0.9229, 0.7146, 0.9123, 0.6088, 0.07557, 0.7146, -0.03337, 0.6175, 0.08618, 0.6088, -0.04038, 0.06803, -0.01658, -0.001253, 0.08618, 0.07479, 1.008, 0.06607, 0.9123, 0.07479, 0.9209, -0.03102, 1.008, 0.6175, 0.9209, 0.7146, 0.9123, 0.6088, 0.07841, 0.7158, -0.009236, 0.6175, 0.08618, 0.6088, -0.01624, 0.06803, -0.01242, -0.002357, 0.08618, 0.07479, -0.009236, 0.6175, 0.08618, 0.6088, 0.07758, 0.7146, -0.01624, 0.06803, -0.01173, -0.001253, 0.08618, 0.07479, 0.9201, -0.03226, 1.008, 0.06607, 0.9123, 0.07479, 1.008, 0.6175, 0.9201, 0.7158, 0.9123, 0.6088, 0.9123, 0.6088, 0.9123, 0.07479, 1.032, 0.06607, 1.032, 0.6175, 0.08618, 0.6088, 0.9123, 0.6088, 0.9229, 0.7146, 0.07557, 0.7146, 0.08618, 0.07479, 0.08618, 0.6088, -0.03337, 0.6175, -0.04038, 0.06803, 0.9123, 0.07479, 0.08618, 0.07479, 0.08509, -0.03653, 0.9229, -0.03102, 0.9123, 0.6088, 0.9123, 0.07479, 1.008, 0.06607, 1.008, 0.6175, 0.08618, 0.6088, 0.9123, 0.6088, 0.9209, 0.7146, 0.07841, 0.7158, 0.08618, 0.07479, 0.08618, 0.6088, -0.009236, 0.6175, -0.01624, 0.06803, 0.9123, 0.07479, 0.08618, 0.07479, 0.08618, -0.03764, 0.9209, -0.03102, 0.08618, 0.07479, 0.08618, 0.6088, -0.009236, 0.6175, -0.01624, 0.06803, 0.9123, 0.07479, 0.08618, 0.07479, 0.08509, -0.03653, 0.9201, -0.03226, 0.9123, 0.6088, 0.9123, 0.07479, 1.008, 0.06607, 1.008, 0.6175, 0.08618, 0.6088, 0.9123, 0.6088, 0.9201, 0.7158, 0.07758, 0.7146, 0.0, 0.5007, 0.4877, 0.5007, 0.4877, 0.5222, 0.0, 0.5222, 0.0, 0.689, 0.4877, 0.689, 0.4877, 0.7105, 0.0, 0.7105, 0.9755, 0.2112, 0.4877, 0.2112, 0.4877, 0.189, 0.9755, 0.189, 0.0, 0.0, 0.4877, 0.0, 0.4877, 0.02218, 0.0, 0.02218, 0.0, 0.02218, 0.4877, 0.02218, 0.4877, 0.189, 0.0, 0.189, 0.0, 0.5222, 0.4877, 0.5222, 0.4877, 0.689, 0.0, 0.689, 0.0, 0.2112, 0.4877, 0.2112, 0.4877, 0.5007, 0.0, 0.5007, 0.0, 0.7105, 0.4877, 0.7105, 0.4877, 1.0, 0.0, 1.0, -5.934e-09, 7.23e-05, 0.4877, 7.23e-05, 0.4877, 0.02154, -5.934e-09, 0.02154, -5.934e-09, 0.1883, 0.4877, 0.1883, 0.4877, 0.2098, -5.934e-09, 0.2098, 0.9755, 0.7105, 0.4877, 0.7105, 0.4877, 0.6883, 0.9755, 0.6883, -5.934e-09, 0.4993, 0.4877, 0.4993, 0.4877, 0.5215, -5.934e-09, 0.5215, -5.934e-09, 0.2098, 0.4877, 0.2098, 0.4877, 0.4993, -5.934e-09, 0.4993, -5.934e-09, 0.02154, 0.4877, 0.02154, 0.4877, 0.1883, -5.934e-09, 0.1883, -5.934e-09, 0.5215, 0.4877, 0.5215, 0.4877, 0.6883, -5.934e-09, 0.6883, -5.934e-09, 0.7105, 0.4877, 0.7105, 0.4877, 1.0, -5.934e-09, 1.0, 0.0, 0.0, 0.4877, 0.0, 0.4877, 0.02507, 0.0, 0.02507, 0.0, 0.2137, 0.4877, 0.2137, 0.4877, 0.2387, 0.0, 0.2387, 0.9755, 0.7387, 0.4877, 0.7387, 0.4877, 0.7137, 0.9755, 0.7137, 0.0, 0.5, 0.4877, 0.5, 0.4877, 0.5251, 0.0, 0.5251, 0.0, 0.2387, 0.4877, 0.2387, 0.4877, 0.5, 0.0, 0.5, 0.0, 0.7387, 0.4877, 0.7387, 0.4877, 1.0, 0.0, 1.0])
me_cube.materials.append(mat_handle)
me_cube.materials.append(mat_connector)
me_cube.materials.append(mat_brush_base)
me_cube.materials.append(mat_brush_red)
me_cube.materials.append(mat_brush_yellow)
me_cube.materials.append(mat_brush_blue)
me_cube.use_remesh_fix_poles = True
me_cube.use_remesh_preserve_attributes = False
me_cube.use_mirror_vertex_groups = False
me_cube.update()
me_plane = bpy.data.meshes.new('Plane')
me_plane.from_pydata([(-3.231, -1.9, -7e-08), (4.158, -1.9, 0.0), (-3.231, 1.9, -7e-08), (4.158, 1.9, 0.0), (-3.231, 0.6333, -7e-08), (-3.231, -0.6333, -7e-08), (4.158, -0.6333, 0.0), (4.158, 0.6333, 0.0), (5.528, -1.9, -1.034e-07), (5.528, 1.9, -1.034e-07), (5.528, -0.6333, -1.034e-07), (5.528, 0.6333, -1.034e-07)], [], [(4, 7, 3, 2), (0, 1, 6, 5), (5, 6, 7, 4), (7, 6, 10, 11), (6, 1, 8, 10), (3, 7, 11, 9)])
_uv = me_plane.uv_layers.new(name='UVMap')
_uv.uv.foreach_set('vector', [0.6678, 2.28, 0.6678, 0.3565, 1.002, 0.3565, 1.002, 2.28, 0.0, 2.28, 0.0, 0.3565, 0.3339, 0.3565, 0.3339, 2.28, 0.3339, 2.28, 0.3339, 0.3565, 0.6678, 0.3565, 0.6678, 2.28, 0.6678, 0.3565, 0.3339, 0.3565, 0.3339, 0.0, 0.6678, 0.0, 0.3339, 0.3565, 0.0, 0.3565, 0.0, 0.0, 0.3339, 0.0, 1.002, 0.3565, 0.6678, 0.3565, 0.6678, 0.0, 1.002, 0.0])
me_plane.materials.append(mat_canvas)
me_plane.use_remesh_fix_poles = True
me_plane.use_remesh_preserve_attributes = False
me_plane.use_mirror_vertex_groups = False
me_plane.update()
me_cube_001 = bpy.data.meshes.new('Cube.001')
me_cube_001.from_pydata([(-3.032, -0.32, -0.32), (-3.037, -0.32, 0.4384), (-3.032, 0.32, -0.32), (-3.037, 0.32, 0.4384), (0.5087, -0.32, -0.32), (0.5087, -0.32, 0.32), (0.5087, 0.32, -0.32), (0.5087, 0.32, 0.32), (-5.0, 0.6333, -0.4), (-5.0, -0.6333, -0.4), (-4.998, -0.6333, 0.3315), (-4.998, 0.6333, 0.3315), (-5.0, -1.9, -0.3384), (-5.0, -1.838, -0.4), (-4.938, -1.9, -0.4), (-4.998, -1.838, 0.3315), (-5.0, -1.9, 0.3384), (-4.936, -1.9, 0.3348), (-5.0, 1.9, 0.3384), (-4.998, 1.838, 0.3315), (-4.936, 1.9, 0.3348), (-5.0, 1.838, -0.4), (-5.0, 1.9, -0.3384), (-4.938, 1.9, -0.4), (-5.526, 0.6333, -0.3384), (-6.342, 0.6333, -0.4312), (-6.342, -0.6333, -0.4312), (-5.526, -0.6333, -0.3384), (-5.526, -0.6333, 0.3384), (-6.342, -0.6333, 0.3688), (-6.342, 0.6333, 0.3688), (-5.526, 0.6333, 0.3384), (-6.268, -1.9, -0.3696), (-6.268, -1.838, -0.4312), (-6.268, -1.838, 0.3688), (-6.268, -1.9, 0.3072), (-6.268, 1.9, 0.3072), (-6.268, 1.838, 0.3688), (-6.268, 1.838, -0.4312), (-6.268, 1.9, -0.3696), (-7.674, -0.6333, -0.3371), (-7.676, -0.5732, -0.3987), (-7.674, -0.6333, 0.3397), (-7.676, -0.5732, 0.4013), (-7.676, 0.5732, 0.4013), (-7.674, 0.6333, 0.3397), (-7.674, 0.6333, -0.3371), (-7.676, 0.5732, -0.3987), (-7.674, 0.6333, -0.3371), (-7.676, 0.6934, -0.3987), (-7.674, 0.6333, 0.3397), (-7.676, 0.6934, 0.4013), (-7.674, 1.838, 0.4013), (-7.674, 1.9, 0.3397), (-7.674, 1.9, -0.3371), (-7.674, 1.838, -0.3987), (-7.674, -0.6333, 0.3397), (-7.676, -0.6934, 0.4013), (-7.674, -0.6333, -0.3371), (-7.676, -0.6934, -0.3987), (-7.674, -1.838, -0.3987), (-7.674, -1.9, -0.3371), (-7.674, -1.9, 0.3397), (-7.674, -1.838, 0.4013), (-4.024, -0.2317, 0.3846), (-4.024, -0.646, 0.3846), (-4.024, 0.2317, 0.3846), (-4.024, 0.646, 0.3846), (-4.022, 0.2317, -0.3741), (-4.022, -0.2317, -0.3741), (-4.022, 0.646, -0.3919), (-4.022, -0.646, -0.3919), (-7.689, -0.5844, -0.4273), (-7.687, -0.6622, -0.3476), (-7.862, -0.587, -0.3535), (-7.862, -0.587, 0.3535), (-7.687, -0.6622, 0.3501), (-7.689, -0.5844, 0.4298), (-7.862, 0.587, 0.3535), (-7.689, 0.5844, 0.4298), (-7.687, 0.6622, 0.3501), (-7.862, 0.587, -0.3535), (-7.687, 0.6622, -0.3476), (-7.689, 0.5844, -0.4273), (-7.689, 0.6823, -0.4273), (-7.687, 0.6045, -0.3476), (-7.862, 0.6797, -0.3536), (-7.862, 0.6797, 0.3536), (-7.687, 0.6045, 0.3501), (-7.689, 0.6823, 0.4298), (-7.862, 1.854, 0.3536), (-7.687, 1.849, 0.43), (-7.687, 1.929, 0.3504), (-7.862, 1.854, -0.3536), (-7.687, 1.929, -0.3479), (-7.687, 1.849, -0.4275), (-7.689, -0.6823, 0.4298), (-7.687, -0.6045, 0.3501), (-7.862, -0.6797, 0.3536), (-7.862, -0.6797, -0.3536), (-7.687, -0.6045, -0.3476), (-7.689, -0.6823, -0.4273), (-7.862, -1.854, -0.3536), (-7.687, -1.849, -0.4275), (-7.687, -1.929, -0.3479), (-7.862, -1.854, 0.3536), (-7.687, -1.929, 0.3504), (-7.687, -1.849, 0.43), (-4.024, -1.578, -0.3829), (-4.347, -1.9, -0.387), (-4.119, -1.806, -0.3828), (-4.346, -1.9, 0.367), (-4.024, -1.578, 0.3846), (-4.118, -1.806, 0.3794), (-4.024, 1.578, 0.3846), (-4.346, 1.9, 0.367), (-4.118, 1.806, 0.3794), (-4.347, 1.9, -0.387), (-4.024, 1.578, -0.3829), (-4.119, 1.806, -0.3828)], [], [(0, 1, 65, 71), (2, 3, 7, 6), (6, 7, 5, 4), (4, 5, 1, 0), (2, 6, 4, 0), (7, 3, 1, 5), (24, 46, 45, 31), (3, 2, 70, 67), (1, 3, 66, 64), (2, 0, 69, 68), (70, 68, 8, 21, 23, 117, 119, 118), (65, 64, 10, 15, 17, 111, 113, 112), (9, 13, 33, 26), (11, 19, 37, 30), (26, 41, 47, 25), (30, 44, 43, 29), (15, 10, 29, 34), (21, 8, 25, 38), (11, 66, 67, 114, 116, 115, 20, 19), (1, 64, 65), (18, 22, 39, 36), (2, 68, 70), (9, 69, 71, 108, 110, 109, 14, 13), (33, 60, 59, 26), (29, 57, 63, 34), (25, 49, 55, 38), (31, 50, 48, 24), (8, 9, 26, 25), (35, 62, 61, 32), (27, 58, 56, 28), (28, 42, 40, 27), (10, 11, 30, 29), (39, 54, 53, 36), (37, 52, 51, 30), (12, 13, 14), (15, 16, 17), (18, 19, 20), (21, 22, 23), (47, 41, 72, 83), (46, 47, 83, 82), (48, 50, 88, 85), (63, 57, 96, 107), (57, 56, 97, 96), (60, 61, 104, 103), (50, 51, 89, 88), (45, 46, 82, 80), (55, 49, 84, 95), (61, 62, 106, 104), (41, 40, 73, 72), (54, 55, 95, 94), (39, 22, 21, 38), (37, 19, 18, 36), (12, 32, 33, 13), (35, 16, 15, 34), (44, 45, 80, 79), (43, 44, 79, 77), (53, 54, 94, 92), (58, 59, 101, 100), (29, 43, 42, 28), (41, 26, 27, 40), (31, 45, 44, 30), (25, 47, 46, 24), (59, 60, 103, 101), (40, 42, 76, 73), (49, 48, 85, 84), (62, 63, 107, 106), (30, 51, 50, 31), (49, 25, 24, 48), (36, 53, 52, 37), (38, 55, 54, 39), (51, 52, 91, 89), (52, 53, 92, 91), (42, 43, 77, 76), (56, 58, 100, 97), (26, 59, 58, 27), (57, 29, 28, 56), (32, 61, 60, 33), (34, 63, 62, 35), (12, 16, 35, 32), (71, 69, 0), (64, 66, 11, 10), (67, 70, 118, 114), (68, 69, 9, 8), (67, 66, 3), (109, 111, 17, 16, 12, 14), (115, 117, 23, 22, 18, 20), (86, 87, 90, 93), (98, 99, 102, 105), (74, 75, 78, 81), (73, 74, 72), (76, 77, 75), (79, 80, 78), (82, 83, 81), (85, 86, 84), (88, 89, 87), (91, 92, 90), (94, 95, 93), (97, 98, 96), (100, 101, 99), (103, 104, 102), (106, 107, 105), (75, 74, 73, 76), (78, 75, 77, 79), (81, 78, 80, 82), (74, 81, 83, 72), (87, 86, 85, 88), (90, 87, 89, 91), (93, 90, 92, 94), (86, 93, 95, 84), (99, 98, 97, 100), (102, 99, 101, 103), (105, 102, 104, 106), (98, 105, 107, 96), (108, 112, 113, 110), (110, 113, 111, 109), (114, 118, 119, 116), (116, 119, 117, 115), (71, 65, 112, 108)])
me_cube_001.polygons.foreach_set('material_index', [1, 0, 0, 0, 0, 0, 4, 1, 1, 1, 1, 1, 2, 2, 4, 4, 2, 2, 1, 1, 2, 1, 1, 3, 3, 5, 5, 2, 3, 3, 4, 2, 5, 5, 1, 1, 1, 1, 2, 2, 2, 2, 2, 2, 2, 2, 2, 2, 2, 2, 2, 2, 2, 2, 2, 2, 2, 2, 4, 4, 4, 4, 2, 2, 2, 2, 5, 5, 5, 5, 2, 2, 2, 2, 3, 3, 3, 3, 2, 1, 1, 1, 1, 1, 1, 1, 2, 2, 2, 2, 2, 2, 2, 2, 2, 2, 2, 2, 2, 2, 2, 2, 2, 2, 2, 2, 2, 2, 2, 2, 2, 2, 2, 1, 1, 1, 1, 1])
_uv = me_cube_001.uv_layers.new(name='UVMap')
_uv.uv.foreach_set('vector', [0.375, 1.0, 0.625, 1.0, 0.625, 1.0, 0.375, 1.0, 0.375, 0.25, 0.625, 0.25, 0.625, 0.5, 0.375, 0.5, 0.375, 0.5, 0.625, 0.5, 0.625, 0.75, 0.375, 0.75, 0.375, 0.75, 0.625, 0.75, 0.625, 1.0, 0.375, 1.0, 0.125, 0.5, 0.375, 0.5, 0.375, 0.75, 0.125, 0.75, 0.625, 0.5, 0.875, 0.5, 0.875, 0.75, 0.625, 0.75, 0.0, 0.02507, 0.9755, 0.02507, 0.9755, 0.2137, 0.0, 0.2137, 0.625, 0.25, 0.375, 0.25, 0.375, 0.25, 0.625, 0.25, 0.875, 0.75, 0.875, 0.5, 0.875, 0.5, 0.875, 0.75, 0.125, 0.5, 0.125, 0.75, 0.125, 0.75, 0.125, 0.5, 0.125, 0.5, 0.125, 0.5, 0.125, 0.5, 0.125, 0.5, 0.125, 0.5, 0.125, 0.5, 0.2917, 0.3333, 0.125, 0.5, 0.875, 0.75, 0.875, 0.75, 0.875, 0.75, 0.875, 0.75, 0.875, 0.75, 0.875, 0.75, 0.7072, 0.9167, 0.875, 0.75, 0.0004122, 0.7174, 0.0004119, 0.5844, 0.9948, 0.5844, 0.9948, 0.7174, 0.0004124, 0.2174, 0.0004123, 0.08438, 0.9948, 0.08438, 0.9948, 0.2174, 0.0, 0.7387, 0.9755, 0.7387, 0.9755, 1.0, 0.0, 1.0, 0.0, 0.2387, 0.9755, 0.2387, 0.9755, 0.5, 0.0, 0.5, 0.0004118, 0.4904, 0.0004119, 0.3573, 0.9948, 0.3573, 0.9948, 0.4904, 0.0004122, 0.9904, 0.0004119, 0.8573, 0.9948, 0.8573, 0.9948, 0.9904, 0.875, 0.5, 0.875, 0.5, 0.875, 0.5, 0.875, 0.5, 0.7072, 0.3333, 0.875, 0.5, 0.875, 0.5, 0.875, 0.5, 0.875, 0.75, 0.875, 0.75, 0.875, 0.75, 0.0004124, 0.07476, 0.0004124, 2.573e-05, 0.9948, 2.572e-05, 0.9948, 0.07476, 0.125, 0.5, 0.125, 0.5, 0.125, 0.5, 0.125, 0.75, 0.125, 0.75, 0.125, 0.75, 0.125, 0.75, 0.2917, 0.9167, 0.125, 0.75, 0.125, 0.75, 0.125, 0.75, 0.0, 0.7105, 0.9755, 0.7105, 0.9755, 1.0, 0.0, 1.0, 0.0, 0.2112, 0.9755, 0.2112, 0.9755, 0.5007, 0.0, 0.5007, -5.934e-09, 0.7105, 0.9755, 0.7105, 0.9755, 1.0, -5.934e-09, 1.0, -5.934e-09, 0.5215, 0.9755, 0.5215, 0.9755, 0.6883, -5.934e-09, 0.6883, 0.0004119, 0.8573, 0.0004122, 0.7174, 0.9948, 0.7174, 0.9948, 0.8573, 0.0, 0.5222, 0.9755, 0.5222, 0.9755, 0.689, 0.0, 0.689, 0.0, 0.02218, 0.9755, 0.02218, 0.9755, 0.189, 0.0, 0.189, 0.0, 0.5251, 0.9755, 0.5251, 0.9755, 0.7137, 0.0, 0.7137, 0.0004119, 0.3573, 0.0004124, 0.2174, 0.9948, 0.2174, 0.9948, 0.3573, -5.934e-09, 0.02154, 0.9755, 0.02154, 0.9755, 0.1883, -5.934e-09, 0.1883, -5.934e-09, 0.2098, 0.9755, 0.2098, 0.9755, 0.4993, -5.934e-09, 0.4993, 0.3943, 1.0, 0.375, 1.0, 0.375, 1.0, 0.875, 0.75, 0.875, 0.75, 0.875, 0.75, 0.6057, 0.25, 0.625, 0.25, 0.625, 0.25, 0.125, 0.5, 0.125, 0.5, 0.125, 0.5, 0.9755, 1.0, 0.9755, 0.7387, 0.9755, 0.7387, 0.9755, 1.0, 0.9755, 0.02507, 0.9755, 0.0, 0.9755, 0.0, 0.9755, 0.02507, 0.9755, 0.6883, 0.9755, 0.5215, 0.9755, 0.5215, 0.9755, 0.6883, 0.9755, 0.5007, 0.9755, 0.2112, 0.9755, 0.2112, 0.9755, 0.5007, 0.9755, 0.2112, 0.9755, 0.189, 0.9755, 0.189, 0.9755, 0.2112, 0.9755, 0.7105, 0.9755, 0.689, 0.9755, 0.689, 0.9755, 0.7105, 0.9755, 0.5215, 0.9755, 0.4993, 0.9755, 0.4993, 0.9755, 0.5215, 0.9755, 0.2137, 0.9755, 0.02507, 0.9755, 0.02507, 0.9755, 0.2137, 0.9755, 1.0, 0.9755, 0.7105, 0.9755, 0.7105, 0.9755, 1.0, 0.9755, 0.689, 0.9755, 0.5222, 0.9755, 0.5222, 0.9755, 0.689, 0.9755, 0.7387, 0.9755, 0.7137, 0.9755, 0.7137, 0.9755, 0.7387, 0.9755, 0.02154, 0.9755, 7.23e-05, 0.9755, 7.23e-05, 0.9755, 0.02154, 0.9948, 1.0, 0.0004122, 1.0, 0.0004122, 0.9904, 0.9948, 0.9904, 0.9948, 0.08438, 0.0004123, 0.08438, 0.0004124, 0.07476, 0.9948, 0.07476, 0.0004118, 0.5747, 0.9948, 0.5747, 0.9948, 0.5844, 0.0004119, 0.5844, 0.9948, 0.5, 0.0004116, 0.5, 0.0004118, 0.4904, 0.9948, 0.4904, 0.9755, 0.2387, 0.9755, 0.2137, 0.9755, 0.2137, 0.9755, 0.2387, 0.9755, 0.5, 0.9755, 0.2387, 0.9755, 0.2387, 0.9755, 0.5, 0.9755, 0.1883, 0.9755, 0.02154, 0.9755, 0.02154, 0.9755, 0.1883, 0.9755, 0.02218, 0.9755, 0.0, 0.9755, 0.0, 0.9755, 0.02218, 0.0, 0.5, 0.9755, 0.5, 0.9755, 0.5251, 0.0, 0.5251, 0.9755, 0.7387, 0.0, 0.7387, 0.0, 0.7137, 0.9755, 0.7137, 0.0, 0.2137, 0.9755, 0.2137, 0.9755, 0.2387, 0.0, 0.2387, 0.0, 0.0, 0.9755, 0.0, 0.9755, 0.02507, 0.0, 0.02507, 0.9755, 1.0, 0.9755, 0.7105, 0.9755, 0.7105, 0.9755, 1.0, 0.9755, 0.7137, 0.9755, 0.5251, 0.9755, 0.5251, 0.9755, 0.7137, 0.9755, 0.7105, 0.9755, 0.6883, 0.9755, 0.6883, 0.9755, 0.7105, 0.9755, 0.5222, 0.9755, 0.5007, 0.9755, 0.5007, 0.9755, 0.5222, -5.934e-09, 0.4993, 0.9755, 0.4993, 0.9755, 0.5215, -5.934e-09, 0.5215, 0.9755, 0.7105, -5.934e-09, 0.7105, -5.934e-09, 0.6883, 0.9755, 0.6883, -5.934e-09, 0.1883, 0.9755, 0.1883, 0.9755, 0.2098, -5.934e-09, 0.2098, -5.934e-09, 7.23e-05, 0.9755, 7.23e-05, 0.9755, 0.02154, -5.934e-09, 0.02154, 0.9755, 0.4993, 0.9755, 0.2098, 0.9755, 0.2098, 0.9755, 0.4993, 0.9755, 0.2098, 0.9755, 0.1883, 0.9755, 0.1883, 0.9755, 0.2098, 0.9755, 0.5251, 0.9755, 0.5, 0.9755, 0.5, 0.9755, 0.5251, 0.9755, 0.189, 0.9755, 0.02218, 0.9755, 0.02218, 0.9755, 0.189, 0.0, 0.0, 0.9755, 0.0, 0.9755, 0.02218, 0.0, 0.02218, 0.9755, 0.2112, 0.0, 0.2112, 0.0, 0.189, 0.9755, 0.189, 0.0, 0.689, 0.9755, 0.689, 0.9755, 0.7105, 0.0, 0.7105, 0.0, 0.5007, 0.9755, 0.5007, 0.9755, 0.5222, 0.0, 0.5222, 0.0004118, 0.5747, 0.0004116, 0.5, 0.9948, 0.5, 0.9948, 0.5747, 0.125, 0.75, 0.125, 0.75, 0.125, 0.75, 0.875, 0.75, 0.875, 0.5, 0.875, 0.5, 0.875, 0.75, 0.625, 0.25, 0.375, 0.25, 0.375, 0.25, 0.625, 0.25, 0.125, 0.5, 0.125, 0.75, 0.125, 0.75, 0.125, 0.5, 0.875, 0.5, 0.875, 0.5, 0.875, 0.5, 0.375, 1.0, 0.625, 1.0, 0.625, 1.0, 0.6057, 1.0, 0.3943, 1.0, 0.375, 1.0, 0.625, 0.25, 0.375, 0.25, 0.375, 0.25, 0.3943, 0.25, 0.6057, 0.25, 0.625, 0.25, 0.9123, 0.07479, 0.9123, 0.6088, 0.08618, 0.6088, 0.08618, 0.07479, 0.08618, 0.6088, 0.08618, 0.07479, 0.9123, 0.07479, 0.9123, 0.6088, 0.9123, 0.07479, 0.9123, 0.6088, 0.08618, 0.6088, 0.08618, 0.07479, 1.032, 0.06607, 0.9123, 0.07479, 0.9229, -0.03102, 1.032, 0.6175, 0.9229, 0.7146, 0.9123, 0.6088, 0.07557, 0.7146, -0.03337, 0.6175, 0.08618, 0.6088, -0.04038, 0.06803, -0.01658, -0.001253, 0.08618, 0.07479, 1.008, 0.06607, 0.9123, 0.07479, 0.9209, -0.03102, 1.008, 0.6175, 0.9209, 0.7146, 0.9123, 0.6088, 0.07841, 0.7158, -0.009236, 0.6175, 0.08618, 0.6088, -0.01624, 0.06803, -0.01242, -0.002357, 0.08618, 0.07479, -0.009236, 0.6175, 0.08618, 0.6088, 0.07758, 0.7146, -0.01624, 0.06803, -0.01173, -0.001253, 0.08618, 0.07479, 0.9201, -0.03226, 1.008, 0.06607, 0.9123, 0.07479, 1.008, 0.6175, 0.9201, 0.7158, 0.9123, 0.6088, 0.9123, 0.6088, 0.9123, 0.07479, 1.032, 0.06607, 1.032, 0.6175, 0.08618, 0.6088, 0.9123, 0.6088, 0.9229, 0.7146, 0.07557, 0.7146, 0.08618, 0.07479, 0.08618, 0.6088, -0.03337, 0.6175, -0.04038, 0.06803, 0.9123, 0.07479, 0.08618, 0.07479, 0.08509, -0.03653, 0.9229, -0.03102, 0.9123, 0.6088, 0.9123, 0.07479, 1.008, 0.06607, 1.008, 0.6175, 0.08618, 0.6088, 0.9123, 0.6088, 0.9209, 0.7146, 0.07841, 0.7158, 0.08618, 0.07479, 0.08618, 0.6088, -0.009236, 0.6175, -0.01624, 0.06803, 0.9123, 0.07479, 0.08618, 0.07479, 0.08618, -0.03764, 0.9209, -0.03102, 0.08618, 0.07479, 0.08618, 0.6088, -0.009236, 0.6175, -0.01624, 0.06803, 0.9123, 0.07479, 0.08618, 0.07479, 0.08509, -0.03653, 0.9201, -0.03226, 0.9123, 0.6088, 0.9123, 0.07479, 1.008, 0.06607, 1.008, 0.6175, 0.08618, 0.6088, 0.9123, 0.6088, 0.9201, 0.7158, 0.07758, 0.7146, 0.375, 1.0, 0.625, 1.0, 0.7072, 0.9167, 0.2917, 0.9167, 0.2917, 0.9167, 0.7072, 0.9167, 0.625, 1.0, 0.375, 1.0, 0.625, 0.25, 0.375, 0.25, 0.2917, 0.3333, 0.7072, 0.3333, 0.7072, 0.3333, 0.2917, 0.3333, 0.375, 0.25, 0.625, 0.25, 0.375, 1.0, 0.625, 1.0, 0.625, 1.0, 0.375, 1.0])
me_cube_001.materials.append(mat_handle)
me_cube_001.materials.append(mat_connector)
me_cube_001.materials.append(mat_brush_base)
me_cube_001.materials.append(mat_brush_red)
me_cube_001.materials.append(mat_brush_yellow)
me_cube_001.materials.append(mat_brush_blue)
me_cube_001.use_remesh_fix_poles = True
me_cube_001.use_remesh_preserve_attributes = False
me_cube_001.use_mirror_vertex_groups = False
me_cube_001.update()
arm_armature = bpy.data.armatures.new('Armature')  # bones are not reproduced

# ---- objects
ob_light_main = bpy.data.objects.new('Light.Main', light_light_001)
ob_anim_rotation = bpy.data.objects.new('Anim.Rotation', None)
ob_brush = bpy.data.objects.new('Brush', me_cube)
ob_canvas = bpy.data.objects.new('Canvas', me_plane)
ob_camera = bpy.data.objects.new('Camera', cam_camera_001)
ob_anim_brush_bending = bpy.data.objects.new('Anim.Brush_Bending', arm_armature)
ob_cube_001 = bpy.data.objects.new('Cube.001', me_cube_001)

# ---- transforms, parenting, visibility, modifiers, constraints
ob_light_main.location = (4.93, 0.0, 2.388)
ob_light_main.rotation_euler = (0.0, 1.041, 0.0)
ob_light_main.lock_rotations_4d = False
ob_light_main.empty_display_type = 'ARROWS'
ob_light_main.color = (0.0, 0.0, 0.0, 0.0)
ob_light_main.lineart.crease_threshold = 0.0
ob_anim_rotation.location = (4.0, 0.0, 0.0)
ob_anim_rotation.rotation_euler = (0.0, 0.3136, 0.0)
ob_anim_rotation.scale = (5.0, 5.0, 5.0)
ob_anim_rotation.empty_display_type = 'ARROWS'
ob_anim_rotation.lineart.crease_threshold = 0.0
ob_brush.parent = ob_anim_brush_bending
ob_brush.matrix_parent_inverse = Matrix(((1.0, -0.0, 0.0, 2.302), (-0.0, 1.0, -0.0, 0.0), (0.0, 0.0, 1.0, -0.2427), (-0.0, 0.0, -0.0, 1.0)))
ob_brush.location = (4.0, 0.0, 0.0)
ob_brush.visible_shadow = False
ob_brush.lineart.crease_threshold = 0.0
_vg = ob_brush.vertex_groups.new(name='Bone')
_vg.add([24, 25, 26, 27, 28, 29, 30, 31, 52, 53, 54, 55, 56, 57, 58, 59, 116, 117, 118, 119, 120, 121, 122, 123, 124, 125, 126, 127, 128, 129, 130, 131, 132, 133, 134, 135], 1.0, 'REPLACE')
_vg = ob_brush.vertex_groups.new(name='Bone.001')
_vg.add([60, 61, 62, 63, 64, 65, 66, 67, 68, 69, 70, 71, 72, 73, 74, 75, 76, 77, 78, 79, 80, 81, 82, 83, 84, 85, 86, 87, 88, 89, 90, 91, 92, 93, 94, 95, 96, 97, 98, 99, 100, 101, 102, 103, 104, 105, 106, 107, 108, 109, 110, 111, 112, 113, 114, 115, 116, 117, 118, 119, 120, 121, 122, 123, 124, 125, 126, 127, 128, 129, 130, 131, 132, 133, 134, 135], 1.0, 'REPLACE')
_m = ob_brush.modifiers.new('Armature', 'ARMATURE')
_m.object = ob_anim_brush_bending
ob_canvas.location = (-3.124, 0.9289, 5.693e-08)
ob_canvas.rotation_euler = (-0.0, 1.571, 0.0)
ob_canvas.scale = (1.0, 1.079, 1.0)
ob_canvas.visible_shadow = False
ob_canvas.lineart.crease_threshold = 0.0
ob_camera.location = (8.616, -10.43, 6.674)
ob_camera.rotation_euler = (1.109, -8.985e-08, 0.8149)
ob_camera.lineart.crease_threshold = 0.0
ob_anim_brush_bending.parent = ob_anim_rotation
ob_anim_brush_bending.matrix_parent_inverse = Matrix(((0.2, -0.0, 0.0, -0.8), (-0.0, 0.2, -0.0, 0.0), (0.0, -0.0, 0.2, -0.0), (-0.0, 0.0, -0.0, 1.0)))
ob_anim_brush_bending.location = (-1.042, 0.0, 0.2427)
ob_anim_brush_bending.scale = (0.8, 0.8, 1.0)
ob_anim_brush_bending.lineart.crease_threshold = 0.0
ob_cube_001.parent = ob_anim_rotation
ob_cube_001.matrix_parent_inverse = Matrix(((0.2, -0.0, 0.0, -0.8), (-0.0, 0.2, -0.0, 0.0), (0.0, -0.0, 0.2, -0.0), (-0.0, 0.0, -0.0, 1.0)))
ob_cube_001.location = (4.0, 0.0, 0.0)
ob_cube_001.scale = (1.0, 0.8, 1.04)
ob_cube_001.visible_shadow = False
ob_cube_001.lineart.crease_threshold = 0.0

# ---- collection membership
col_scene.objects.link(ob_light_main)
col_objects.objects.link(ob_anim_rotation)
col_objects.objects.link(ob_brush)
col_objects.objects.link(ob_canvas)
col_objects.objects.link(ob_camera)
col_objects.objects.link(ob_anim_brush_bending)
col_archive.objects.link(ob_cube_001)
def _layer_coll(name, lc=None):
    lc = lc or bpy.context.view_layer.layer_collection
    for c in lc.children:
        if c.name == name: return c
        r = _layer_coll(name, c)
        if r: return r
_layer_coll('Reference').exclude = True
_layer_coll('Archive').exclude = True

# ---- scene / render settings (as saved in the file)
scene.camera = ob_camera
scene.frame_start = 1; scene.frame_end = 8; scene.frame_set(1)
scene.render.engine = 'BLENDER_EEVEE_NEXT'
scene.render.resolution_x = 32
scene.render.resolution_y = 32
scene.render.fps = 4
scene.render.film_transparent = True
scene.cycles.use_denoising = False
scene.cycles.samples = 128
scene.cycles.sampling_pattern = 'TABULATED_SOBOL'
scene.cycles.use_adaptive_sampling = False
scene.cycles.use_light_tree = False
scene.eevee.taa_samples = 8
scene.eevee.taa_render_samples = 8
scene.eevee.use_taa_reprojection = False
scene.eevee.use_gtao = True
scene.view_settings.look = 'Medium High Contrast'
scene.view_settings.view_transform = 'Standard'
scene.view_settings.exposure = 0.5
bpy.context.view_layer.update()
